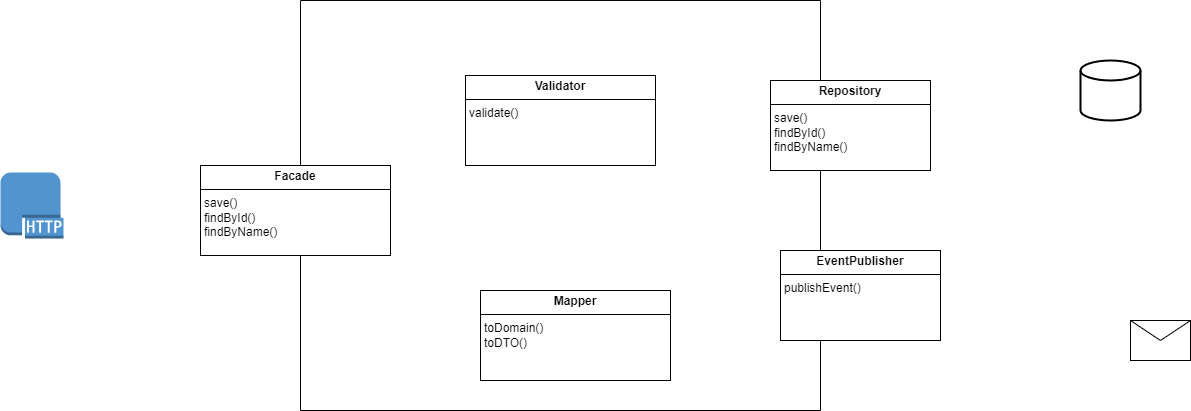

The diagram above was exported from draw.io. Its source (the exported page's mxGraphModel, read from the mxfile embedded in the PNG):
<mxGraphModel dx="1434" dy="780" grid="1" gridSize="10" guides="1" tooltips="1" connect="1" arrows="1" fold="1" page="1" pageScale="1" pageWidth="827" pageHeight="1169" math="0" shadow="0">
  <root>
    <mxCell id="0" />
    <mxCell id="1" parent="0" />
    <mxCell id="TYb9cOoXZUaZte3-kGpI-6" value="" style="swimlane;startSize=0;" parent="1" vertex="1">
      <mxGeometry x="590" y="330" width="520" height="410" as="geometry" />
    </mxCell>
    <mxCell id="cl28gDzq8_KJaqkFLUrd-7" value="&lt;p style=&quot;margin:0px;margin-top:4px;text-align:center;&quot;&gt;&lt;b&gt;Facade&lt;/b&gt;&lt;/p&gt;&lt;hr size=&quot;1&quot; style=&quot;border-style:solid;&quot;&gt;&lt;p style=&quot;margin:0px;margin-left:4px;&quot;&gt;&lt;/p&gt;&lt;p style=&quot;margin:0px;margin-left:4px;&quot;&gt;save()&lt;/p&gt;&lt;p style=&quot;margin:0px;margin-left:4px;&quot;&gt;findById()&lt;/p&gt;&lt;p style=&quot;margin:0px;margin-left:4px;&quot;&gt;findByName()&lt;/p&gt;" style="verticalAlign=top;align=left;overflow=fill;html=1;whiteSpace=wrap;" parent="TYb9cOoXZUaZte3-kGpI-6" vertex="1">
      <mxGeometry x="-100" y="165" width="190" height="90" as="geometry" />
    </mxCell>
    <mxCell id="13" value="&lt;p style=&quot;margin:0px;margin-top:4px;text-align:center;&quot;&gt;&lt;b&gt;Mapper&lt;/b&gt;&lt;/p&gt;&lt;hr size=&quot;1&quot; style=&quot;border-style:solid;&quot;&gt;&lt;p style=&quot;margin:0px;margin-left:4px;&quot;&gt;&lt;/p&gt;&lt;p style=&quot;margin:0px;margin-left:4px;&quot;&gt;toDomain()&lt;/p&gt;&lt;p style=&quot;margin:0px;margin-left:4px;&quot;&gt;toDTO()&lt;/p&gt;" style="verticalAlign=top;align=left;overflow=fill;html=1;whiteSpace=wrap;" parent="TYb9cOoXZUaZte3-kGpI-6" vertex="1">
      <mxGeometry x="180" y="290" width="190" height="90" as="geometry" />
    </mxCell>
    <mxCell id="14" value="&lt;p style=&quot;margin:0px;margin-top:4px;text-align:center;&quot;&gt;&lt;b&gt;Validator&lt;/b&gt;&lt;/p&gt;&lt;hr size=&quot;1&quot; style=&quot;border-style:solid;&quot;&gt;&lt;p style=&quot;margin:0px;margin-left:4px;&quot;&gt;&lt;/p&gt;&lt;p style=&quot;margin:0px;margin-left:4px;&quot;&gt;&lt;span style=&quot;background-color: initial;&quot;&gt;validate()&lt;/span&gt;&lt;/p&gt;" style="verticalAlign=top;align=left;overflow=fill;html=1;whiteSpace=wrap;" parent="TYb9cOoXZUaZte3-kGpI-6" vertex="1">
      <mxGeometry x="165" y="75" width="190" height="90" as="geometry" />
    </mxCell>
    <mxCell id="cl28gDzq8_KJaqkFLUrd-8" value="&lt;p style=&quot;margin:0px;margin-top:4px;text-align:center;&quot;&gt;&lt;b&gt;Repository&lt;/b&gt;&lt;/p&gt;&lt;hr size=&quot;1&quot; style=&quot;border-style:solid;&quot;&gt;&lt;p style=&quot;margin:0px;margin-left:4px;&quot;&gt;&lt;/p&gt;&lt;p style=&quot;margin: 0px 0px 0px 4px;&quot;&gt;save()&lt;/p&gt;&lt;p style=&quot;margin: 0px 0px 0px 4px;&quot;&gt;findById()&lt;/p&gt;&lt;p style=&quot;margin: 0px 0px 0px 4px;&quot;&gt;findByName()&lt;/p&gt;" style="verticalAlign=top;align=left;overflow=fill;html=1;whiteSpace=wrap;" parent="1" vertex="1">
      <mxGeometry x="1060" y="410" width="160" height="90" as="geometry" />
    </mxCell>
    <mxCell id="fuyes3SJRJeDYs2QW4pl-1" value="&lt;p style=&quot;margin:0px;margin-top:4px;text-align:center;&quot;&gt;&lt;b&gt;EventPublisher&lt;/b&gt;&lt;/p&gt;&lt;hr size=&quot;1&quot; style=&quot;border-style:solid;&quot;&gt;&lt;p style=&quot;margin:0px;margin-left:4px;&quot;&gt;&lt;/p&gt;&lt;p style=&quot;margin: 0px 0px 0px 4px;&quot;&gt;publishEvent()&lt;/p&gt;" style="verticalAlign=top;align=left;overflow=fill;html=1;whiteSpace=wrap;" parent="1" vertex="1">
      <mxGeometry x="1070" y="580" width="160" height="90" as="geometry" />
    </mxCell>
    <mxCell id="fuyes3SJRJeDYs2QW4pl-2" value="" style="strokeWidth=2;html=1;shape=mxgraph.flowchart.database;whiteSpace=wrap;" parent="1" vertex="1">
      <mxGeometry x="1370" y="390" width="60" height="60" as="geometry" />
    </mxCell>
    <mxCell id="fuyes3SJRJeDYs2QW4pl-3" value="" style="shape=message;html=1;html=1;outlineConnect=0;labelPosition=center;verticalLabelPosition=bottom;align=center;verticalAlign=top;" parent="1" vertex="1">
      <mxGeometry x="1420" y="650" width="60" height="40" as="geometry" />
    </mxCell>
    <mxCell id="2" value="" style="outlineConnect=0;dashed=0;verticalLabelPosition=bottom;verticalAlign=top;align=center;html=1;shape=mxgraph.aws3.http_protocol;fillColor=#5294CF;gradientColor=none;" parent="1" vertex="1">
      <mxGeometry x="290" y="502" width="63" height="66" as="geometry" />
    </mxCell>
  </root>
</mxGraphModel>